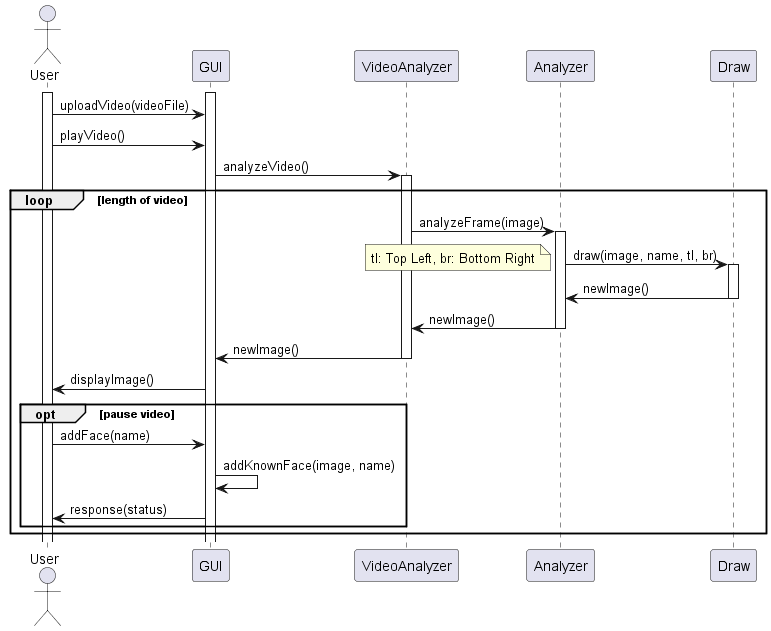

The diagram above was rendered by PlantUML. Its source (embedded in the PNG):
@startuml video-sequence

actor User
activate User
activate GUI

User -> GUI : uploadVideo(videoFile)
User -> GUI : playVideo()

GUI -> VideoAnalyzer : analyzeVideo()
activate VideoAnalyzer

loop length of video
    VideoAnalyzer -> Analyzer : analyzeFrame(image)
    activate Analyzer
    Analyzer -> Draw : draw(image, name, tl, br)
    note left: tl: Top Left, br: Bottom Right
    activate Draw
    Draw -> Analyzer : newImage()
    deactivate Draw
    Analyzer -> VideoAnalyzer : newImage()
    deactivate Analyzer
    VideoAnalyzer -> GUI : newImage()
    deactivate VideoAnalyzer
    GUI -> User : displayImage()

    opt pause video
        User -> GUI : addFace(name)
        GUI -> GUI : addKnownFace(image, name)
        GUI -> User : response(status)
    end
end

@enduml